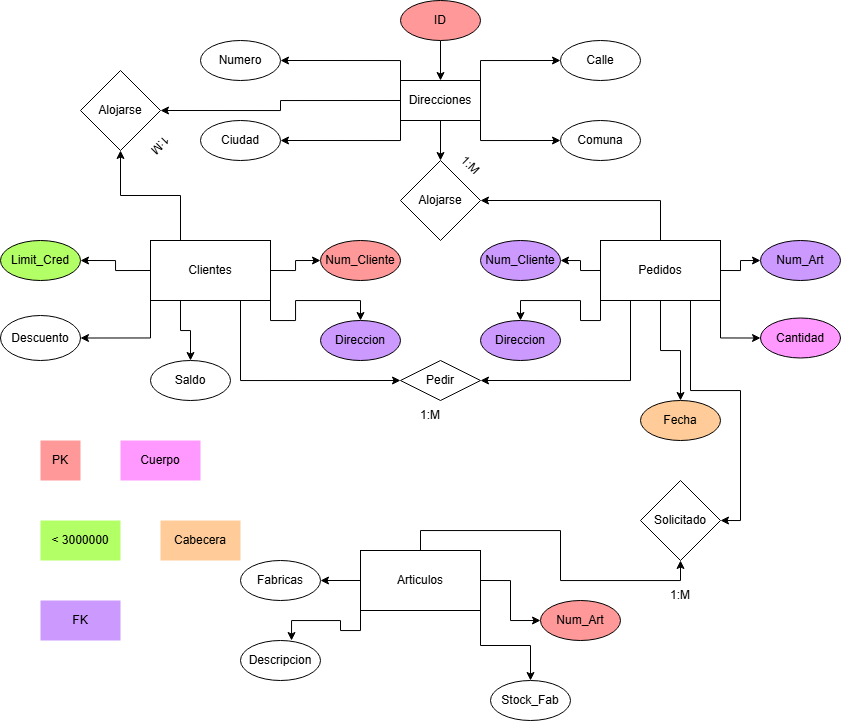

The diagram above was exported from draw.io. Its source (the exported page's mxGraphModel, read from the mxfile embedded in the PNG):
<mxGraphModel dx="1640" dy="1619" grid="1" gridSize="10" guides="1" tooltips="1" connect="1" arrows="1" fold="1" page="1" pageScale="1" pageWidth="827" pageHeight="1169" math="0" shadow="0">
  <root>
    <mxCell id="0" />
    <mxCell id="1" parent="0" />
    <mxCell id="AaJra1HAYFTL2Y9KbaUA-182" edge="1" parent="1" source="AaJra1HAYFTL2Y9KbaUA-188" style="edgeStyle=orthogonalEdgeStyle;rounded=0;orthogonalLoop=1;jettySize=auto;html=1;exitX=0;exitY=0.5;exitDx=0;exitDy=0;entryX=1;entryY=0.5;entryDx=0;entryDy=0;" target="AaJra1HAYFTL2Y9KbaUA-209">
      <mxGeometry relative="1" as="geometry" />
    </mxCell>
    <mxCell id="AaJra1HAYFTL2Y9KbaUA-183" edge="1" parent="1" source="AaJra1HAYFTL2Y9KbaUA-188" style="edgeStyle=orthogonalEdgeStyle;rounded=0;orthogonalLoop=1;jettySize=auto;html=1;exitX=0;exitY=1;exitDx=0;exitDy=0;entryX=1;entryY=0.5;entryDx=0;entryDy=0;" target="AaJra1HAYFTL2Y9KbaUA-210">
      <mxGeometry relative="1" as="geometry" />
    </mxCell>
    <mxCell id="AaJra1HAYFTL2Y9KbaUA-184" edge="1" parent="1" source="AaJra1HAYFTL2Y9KbaUA-188" style="edgeStyle=orthogonalEdgeStyle;rounded=0;orthogonalLoop=1;jettySize=auto;html=1;exitX=0.25;exitY=1;exitDx=0;exitDy=0;entryX=0.5;entryY=0;entryDx=0;entryDy=0;" target="AaJra1HAYFTL2Y9KbaUA-208">
      <mxGeometry relative="1" as="geometry" />
    </mxCell>
    <mxCell id="AaJra1HAYFTL2Y9KbaUA-185" edge="1" parent="1" source="AaJra1HAYFTL2Y9KbaUA-188" style="edgeStyle=orthogonalEdgeStyle;rounded=0;orthogonalLoop=1;jettySize=auto;html=1;exitX=1;exitY=0.5;exitDx=0;exitDy=0;entryX=0;entryY=0.5;entryDx=0;entryDy=0;" target="AaJra1HAYFTL2Y9KbaUA-206">
      <mxGeometry relative="1" as="geometry" />
    </mxCell>
    <mxCell id="AaJra1HAYFTL2Y9KbaUA-186" edge="1" parent="1" source="AaJra1HAYFTL2Y9KbaUA-188" style="edgeStyle=orthogonalEdgeStyle;rounded=0;orthogonalLoop=1;jettySize=auto;html=1;exitX=1;exitY=1;exitDx=0;exitDy=0;entryX=0.5;entryY=0;entryDx=0;entryDy=0;" target="AaJra1HAYFTL2Y9KbaUA-207">
      <mxGeometry relative="1" as="geometry" />
    </mxCell>
    <mxCell id="AaJra1HAYFTL2Y9KbaUA-187" edge="1" parent="1" source="AaJra1HAYFTL2Y9KbaUA-188" style="edgeStyle=orthogonalEdgeStyle;rounded=0;orthogonalLoop=1;jettySize=auto;html=1;exitX=0.75;exitY=1;exitDx=0;exitDy=0;entryX=0;entryY=0.5;entryDx=0;entryDy=0;" target="AaJra1HAYFTL2Y9KbaUA-223">
      <mxGeometry relative="1" as="geometry" />
    </mxCell>
    <mxCell id="AaJra1HAYFTL2Y9KbaUA-243" edge="1" parent="1" source="AaJra1HAYFTL2Y9KbaUA-188" style="edgeStyle=orthogonalEdgeStyle;rounded=0;orthogonalLoop=1;jettySize=auto;html=1;exitX=0.25;exitY=0;exitDx=0;exitDy=0;" target="AaJra1HAYFTL2Y9KbaUA-242">
      <mxGeometry relative="1" as="geometry" />
    </mxCell>
    <mxCell id="AaJra1HAYFTL2Y9KbaUA-188" parent="1" style="rounded=0;whiteSpace=wrap;html=1;" value="Clientes" vertex="1">
      <mxGeometry height="60" width="120" x="70" y="40" as="geometry" />
    </mxCell>
    <mxCell id="AaJra1HAYFTL2Y9KbaUA-189" edge="1" parent="1" source="AaJra1HAYFTL2Y9KbaUA-196" style="edgeStyle=orthogonalEdgeStyle;rounded=0;orthogonalLoop=1;jettySize=auto;html=1;exitX=0;exitY=0.5;exitDx=0;exitDy=0;entryX=1;entryY=0.5;entryDx=0;entryDy=0;" target="AaJra1HAYFTL2Y9KbaUA-211">
      <mxGeometry relative="1" as="geometry" />
    </mxCell>
    <mxCell id="AaJra1HAYFTL2Y9KbaUA-190" edge="1" parent="1" source="AaJra1HAYFTL2Y9KbaUA-196" style="edgeStyle=orthogonalEdgeStyle;rounded=0;orthogonalLoop=1;jettySize=auto;html=1;exitX=0;exitY=1;exitDx=0;exitDy=0;entryX=0.5;entryY=0;entryDx=0;entryDy=0;" target="AaJra1HAYFTL2Y9KbaUA-213">
      <mxGeometry relative="1" as="geometry" />
    </mxCell>
    <mxCell id="AaJra1HAYFTL2Y9KbaUA-191" edge="1" parent="1" source="AaJra1HAYFTL2Y9KbaUA-196" style="edgeStyle=orthogonalEdgeStyle;rounded=0;orthogonalLoop=1;jettySize=auto;html=1;exitX=0.5;exitY=1;exitDx=0;exitDy=0;entryX=0.5;entryY=0;entryDx=0;entryDy=0;" target="AaJra1HAYFTL2Y9KbaUA-212">
      <mxGeometry relative="1" as="geometry" />
    </mxCell>
    <mxCell id="AaJra1HAYFTL2Y9KbaUA-192" edge="1" parent="1" source="AaJra1HAYFTL2Y9KbaUA-196" style="edgeStyle=orthogonalEdgeStyle;rounded=0;orthogonalLoop=1;jettySize=auto;html=1;exitX=1;exitY=0.5;exitDx=0;exitDy=0;entryX=0;entryY=0.5;entryDx=0;entryDy=0;" target="AaJra1HAYFTL2Y9KbaUA-215">
      <mxGeometry relative="1" as="geometry" />
    </mxCell>
    <mxCell id="AaJra1HAYFTL2Y9KbaUA-193" edge="1" parent="1" source="AaJra1HAYFTL2Y9KbaUA-196" style="edgeStyle=orthogonalEdgeStyle;rounded=0;orthogonalLoop=1;jettySize=auto;html=1;exitX=1;exitY=1;exitDx=0;exitDy=0;entryX=0;entryY=0.5;entryDx=0;entryDy=0;" target="AaJra1HAYFTL2Y9KbaUA-214">
      <mxGeometry relative="1" as="geometry" />
    </mxCell>
    <mxCell id="AaJra1HAYFTL2Y9KbaUA-194" edge="1" parent="1" source="AaJra1HAYFTL2Y9KbaUA-196" style="edgeStyle=orthogonalEdgeStyle;rounded=0;orthogonalLoop=1;jettySize=auto;html=1;exitX=0.25;exitY=1;exitDx=0;exitDy=0;entryX=1;entryY=0.5;entryDx=0;entryDy=0;" target="AaJra1HAYFTL2Y9KbaUA-223">
      <mxGeometry relative="1" as="geometry" />
    </mxCell>
    <mxCell id="AaJra1HAYFTL2Y9KbaUA-195" edge="1" parent="1" source="AaJra1HAYFTL2Y9KbaUA-196" style="edgeStyle=orthogonalEdgeStyle;rounded=0;orthogonalLoop=1;jettySize=auto;html=1;exitX=0.75;exitY=1;exitDx=0;exitDy=0;entryX=1;entryY=0.5;entryDx=0;entryDy=0;" target="AaJra1HAYFTL2Y9KbaUA-225">
      <mxGeometry relative="1" as="geometry" />
    </mxCell>
    <mxCell id="AaJra1HAYFTL2Y9KbaUA-239" edge="1" parent="1" source="AaJra1HAYFTL2Y9KbaUA-196" style="edgeStyle=orthogonalEdgeStyle;rounded=0;orthogonalLoop=1;jettySize=auto;html=1;exitX=0.5;exitY=0;exitDx=0;exitDy=0;entryX=1;entryY=0.5;entryDx=0;entryDy=0;" target="AaJra1HAYFTL2Y9KbaUA-238">
      <mxGeometry relative="1" as="geometry" />
    </mxCell>
    <mxCell id="AaJra1HAYFTL2Y9KbaUA-196" parent="1" style="whiteSpace=wrap;html=1;" value="Pedidos" vertex="1">
      <mxGeometry height="60" width="120" x="520" y="40" as="geometry" />
    </mxCell>
    <mxCell id="AaJra1HAYFTL2Y9KbaUA-197" edge="1" parent="1" source="AaJra1HAYFTL2Y9KbaUA-201" style="edgeStyle=orthogonalEdgeStyle;rounded=0;orthogonalLoop=1;jettySize=auto;html=1;exitX=0;exitY=0.5;exitDx=0;exitDy=0;entryX=1;entryY=0.5;entryDx=0;entryDy=0;" target="AaJra1HAYFTL2Y9KbaUA-203">
      <mxGeometry relative="1" as="geometry" />
    </mxCell>
    <mxCell id="AaJra1HAYFTL2Y9KbaUA-198" edge="1" parent="1" source="AaJra1HAYFTL2Y9KbaUA-201" style="edgeStyle=orthogonalEdgeStyle;rounded=0;orthogonalLoop=1;jettySize=auto;html=1;exitX=1;exitY=1;exitDx=0;exitDy=0;entryX=0.5;entryY=0;entryDx=0;entryDy=0;" target="AaJra1HAYFTL2Y9KbaUA-204">
      <mxGeometry relative="1" as="geometry" />
    </mxCell>
    <mxCell id="AaJra1HAYFTL2Y9KbaUA-199" edge="1" parent="1" source="AaJra1HAYFTL2Y9KbaUA-201" style="edgeStyle=orthogonalEdgeStyle;rounded=0;orthogonalLoop=1;jettySize=auto;html=1;exitX=1;exitY=0.5;exitDx=0;exitDy=0;entryX=0;entryY=0.5;entryDx=0;entryDy=0;" target="AaJra1HAYFTL2Y9KbaUA-202">
      <mxGeometry relative="1" as="geometry" />
    </mxCell>
    <mxCell id="AaJra1HAYFTL2Y9KbaUA-200" edge="1" parent="1" source="AaJra1HAYFTL2Y9KbaUA-201" style="edgeStyle=orthogonalEdgeStyle;rounded=0;orthogonalLoop=1;jettySize=auto;html=1;exitX=0.5;exitY=0;exitDx=0;exitDy=0;entryX=0.5;entryY=1;entryDx=0;entryDy=0;" target="AaJra1HAYFTL2Y9KbaUA-225">
      <mxGeometry relative="1" as="geometry" />
    </mxCell>
    <mxCell id="AaJra1HAYFTL2Y9KbaUA-201" parent="1" style="whiteSpace=wrap;html=1;" value="Articulos" vertex="1">
      <mxGeometry height="60" width="120" x="280" y="350" as="geometry" />
    </mxCell>
    <mxCell id="AaJra1HAYFTL2Y9KbaUA-202" parent="1" style="ellipse;whiteSpace=wrap;html=1;fillColor=#FF9999;" value="Num_Art" vertex="1">
      <mxGeometry height="40" width="80" x="460" y="400" as="geometry" />
    </mxCell>
    <mxCell id="AaJra1HAYFTL2Y9KbaUA-203" parent="1" style="ellipse;whiteSpace=wrap;html=1;" value="Fabricas" vertex="1">
      <mxGeometry height="40" width="80" x="160" y="360" as="geometry" />
    </mxCell>
    <mxCell id="AaJra1HAYFTL2Y9KbaUA-204" parent="1" style="ellipse;whiteSpace=wrap;html=1;" value="Stock_Fab" vertex="1">
      <mxGeometry height="40" width="80" x="410" y="480" as="geometry" />
    </mxCell>
    <mxCell id="AaJra1HAYFTL2Y9KbaUA-205" parent="1" style="ellipse;whiteSpace=wrap;html=1;" value="Descripcion" vertex="1">
      <mxGeometry height="40" width="80" x="160" y="440" as="geometry" />
    </mxCell>
    <mxCell id="AaJra1HAYFTL2Y9KbaUA-206" parent="1" style="ellipse;whiteSpace=wrap;html=1;fillColor=#FF9999;" value="Num_Cliente" vertex="1">
      <mxGeometry height="40" width="80" x="240" y="40" as="geometry" />
    </mxCell>
    <mxCell id="AaJra1HAYFTL2Y9KbaUA-207" parent="1" style="ellipse;whiteSpace=wrap;html=1;fillColor=#CC99FF;" value="Direccion" vertex="1">
      <mxGeometry height="40" width="80" x="240" y="120" as="geometry" />
    </mxCell>
    <mxCell id="AaJra1HAYFTL2Y9KbaUA-208" parent="1" style="ellipse;whiteSpace=wrap;html=1;" value="Saldo" vertex="1">
      <mxGeometry height="40" width="80" x="70" y="160" as="geometry" />
    </mxCell>
    <mxCell id="AaJra1HAYFTL2Y9KbaUA-209" parent="1" style="ellipse;whiteSpace=wrap;html=1;fillColor=#B3FF66;" value="Limit_Cred" vertex="1">
      <mxGeometry height="40" width="80" x="-80" y="40" as="geometry" />
    </mxCell>
    <mxCell id="AaJra1HAYFTL2Y9KbaUA-210" parent="1" style="ellipse;whiteSpace=wrap;html=1;" value="Descuento" vertex="1">
      <mxGeometry height="45" width="80" x="-80" y="115" as="geometry" />
    </mxCell>
    <mxCell id="AaJra1HAYFTL2Y9KbaUA-211" parent="1" style="ellipse;whiteSpace=wrap;html=1;fillColor=#CC99FF;" value="Num_Cliente" vertex="1">
      <mxGeometry height="40" width="80" x="400" y="40" as="geometry" />
    </mxCell>
    <mxCell id="AaJra1HAYFTL2Y9KbaUA-212" parent="1" style="ellipse;whiteSpace=wrap;html=1;fillColor=#FFCC99;" value="Fecha" vertex="1">
      <mxGeometry height="40" width="80" x="560" y="200" as="geometry" />
    </mxCell>
    <mxCell id="AaJra1HAYFTL2Y9KbaUA-213" parent="1" style="ellipse;whiteSpace=wrap;html=1;fillColor=#CC99FF;" value="Direccion" vertex="1">
      <mxGeometry height="40" width="80" x="400" y="120" as="geometry" />
    </mxCell>
    <mxCell id="AaJra1HAYFTL2Y9KbaUA-214" parent="1" style="ellipse;whiteSpace=wrap;html=1;fillColor=#FF99FF;" value="Cantidad" vertex="1">
      <mxGeometry height="40" width="80" x="680" y="117.5" as="geometry" />
    </mxCell>
    <mxCell id="AaJra1HAYFTL2Y9KbaUA-215" parent="1" style="ellipse;whiteSpace=wrap;html=1;fillColor=#CC99FF;" value="Num_Art" vertex="1">
      <mxGeometry height="40" width="80" x="680" y="40" as="geometry" />
    </mxCell>
    <mxCell id="AaJra1HAYFTL2Y9KbaUA-216" parent="1" style="text;html=1;whiteSpace=wrap;strokeColor=none;fillColor=#FF9999;align=center;verticalAlign=middle;rounded=0;" value="PK" vertex="1">
      <mxGeometry height="40" width="40" x="-40" y="240" as="geometry" />
    </mxCell>
    <mxCell id="AaJra1HAYFTL2Y9KbaUA-217" parent="1" style="text;html=1;whiteSpace=wrap;strokeColor=none;fillColor=#B3FF66;align=center;verticalAlign=middle;rounded=0;" value="&amp;lt; 3000000" vertex="1">
      <mxGeometry height="40" width="80" x="-40" y="320" as="geometry" />
    </mxCell>
    <mxCell id="AaJra1HAYFTL2Y9KbaUA-219" parent="1" style="text;html=1;whiteSpace=wrap;strokeColor=none;fillColor=#FFCC99;align=center;verticalAlign=middle;rounded=0;" value="Cabecera" vertex="1">
      <mxGeometry height="40" width="80" x="80" y="320" as="geometry" />
    </mxCell>
    <mxCell id="AaJra1HAYFTL2Y9KbaUA-220" parent="1" style="text;html=1;whiteSpace=wrap;strokeColor=none;fillColor=#FF99FF;align=center;verticalAlign=middle;rounded=0;" value="Cuerpo" vertex="1">
      <mxGeometry height="40" width="80" x="40" y="240" as="geometry" />
    </mxCell>
    <mxCell id="AaJra1HAYFTL2Y9KbaUA-221" edge="1" parent="1" source="AaJra1HAYFTL2Y9KbaUA-201" style="edgeStyle=orthogonalEdgeStyle;rounded=0;orthogonalLoop=1;jettySize=auto;html=1;exitX=0;exitY=1;exitDx=0;exitDy=0;entryX=0.638;entryY=0;entryDx=0;entryDy=0;entryPerimeter=0;" target="AaJra1HAYFTL2Y9KbaUA-205">
      <mxGeometry relative="1" as="geometry" />
    </mxCell>
    <mxCell id="AaJra1HAYFTL2Y9KbaUA-222" parent="1" style="text;html=1;whiteSpace=wrap;strokeColor=none;fillColor=#CC99FF;align=center;verticalAlign=middle;rounded=0;" value="FK" vertex="1">
      <mxGeometry height="40" width="80" x="-40" y="400" as="geometry" />
    </mxCell>
    <mxCell id="AaJra1HAYFTL2Y9KbaUA-223" parent="1" style="rhombus;whiteSpace=wrap;html=1;" value="Pedir" vertex="1">
      <mxGeometry height="40" width="80" x="320" y="160" as="geometry" />
    </mxCell>
    <mxCell id="AaJra1HAYFTL2Y9KbaUA-224" parent="1" style="text;html=1;whiteSpace=wrap;strokeColor=none;fillColor=none;align=center;verticalAlign=middle;rounded=0;" value="1:M" vertex="1">
      <mxGeometry height="30" width="60" x="320" y="200" as="geometry" />
    </mxCell>
    <mxCell id="AaJra1HAYFTL2Y9KbaUA-225" parent="1" style="rhombus;whiteSpace=wrap;html=1;" value="Solicitado" vertex="1">
      <mxGeometry height="80" width="80" x="560" y="280" as="geometry" />
    </mxCell>
    <mxCell id="AaJra1HAYFTL2Y9KbaUA-226" parent="1" style="text;html=1;whiteSpace=wrap;strokeColor=none;fillColor=none;align=center;verticalAlign=middle;rounded=0;" value="1:M" vertex="1">
      <mxGeometry height="30" width="60" x="570" y="380" as="geometry" />
    </mxCell>
    <mxCell id="AaJra1HAYFTL2Y9KbaUA-233" edge="1" parent="1" source="AaJra1HAYFTL2Y9KbaUA-227" style="edgeStyle=orthogonalEdgeStyle;rounded=0;orthogonalLoop=1;jettySize=auto;html=1;exitX=0;exitY=0;exitDx=0;exitDy=0;entryX=1;entryY=0.5;entryDx=0;entryDy=0;" target="AaJra1HAYFTL2Y9KbaUA-228">
      <mxGeometry relative="1" as="geometry" />
    </mxCell>
    <mxCell id="AaJra1HAYFTL2Y9KbaUA-234" edge="1" parent="1" source="AaJra1HAYFTL2Y9KbaUA-227" style="edgeStyle=orthogonalEdgeStyle;rounded=0;orthogonalLoop=1;jettySize=auto;html=1;exitX=0;exitY=1;exitDx=0;exitDy=0;entryX=1;entryY=0.5;entryDx=0;entryDy=0;" target="AaJra1HAYFTL2Y9KbaUA-230">
      <mxGeometry relative="1" as="geometry" />
    </mxCell>
    <mxCell id="AaJra1HAYFTL2Y9KbaUA-236" edge="1" parent="1" source="AaJra1HAYFTL2Y9KbaUA-227" style="edgeStyle=orthogonalEdgeStyle;rounded=0;orthogonalLoop=1;jettySize=auto;html=1;exitX=1;exitY=0;exitDx=0;exitDy=0;entryX=0;entryY=0.5;entryDx=0;entryDy=0;" target="AaJra1HAYFTL2Y9KbaUA-229">
      <mxGeometry relative="1" as="geometry" />
    </mxCell>
    <mxCell id="AaJra1HAYFTL2Y9KbaUA-237" edge="1" parent="1" source="AaJra1HAYFTL2Y9KbaUA-227" style="edgeStyle=orthogonalEdgeStyle;rounded=0;orthogonalLoop=1;jettySize=auto;html=1;exitX=1;exitY=1;exitDx=0;exitDy=0;entryX=0;entryY=0.5;entryDx=0;entryDy=0;" target="AaJra1HAYFTL2Y9KbaUA-231">
      <mxGeometry relative="1" as="geometry" />
    </mxCell>
    <mxCell id="AaJra1HAYFTL2Y9KbaUA-241" edge="1" parent="1" source="AaJra1HAYFTL2Y9KbaUA-227" style="edgeStyle=orthogonalEdgeStyle;rounded=0;orthogonalLoop=1;jettySize=auto;html=1;exitX=0.5;exitY=1;exitDx=0;exitDy=0;entryX=0.5;entryY=0;entryDx=0;entryDy=0;" target="AaJra1HAYFTL2Y9KbaUA-238">
      <mxGeometry relative="1" as="geometry" />
    </mxCell>
    <mxCell id="AaJra1HAYFTL2Y9KbaUA-244" edge="1" parent="1" source="AaJra1HAYFTL2Y9KbaUA-227" style="edgeStyle=orthogonalEdgeStyle;rounded=0;orthogonalLoop=1;jettySize=auto;html=1;exitX=0;exitY=0.5;exitDx=0;exitDy=0;entryX=1;entryY=0.5;entryDx=0;entryDy=0;" target="AaJra1HAYFTL2Y9KbaUA-242">
      <mxGeometry relative="1" as="geometry" />
    </mxCell>
    <mxCell id="AaJra1HAYFTL2Y9KbaUA-227" parent="1" style="rounded=0;whiteSpace=wrap;html=1;" value="Direcciones" vertex="1">
      <mxGeometry height="40" width="80" x="320" y="-120" as="geometry" />
    </mxCell>
    <mxCell id="AaJra1HAYFTL2Y9KbaUA-228" parent="1" style="ellipse;whiteSpace=wrap;html=1;" value="Numero" vertex="1">
      <mxGeometry height="40" width="80" x="120" y="-160" as="geometry" />
    </mxCell>
    <mxCell id="AaJra1HAYFTL2Y9KbaUA-229" parent="1" style="ellipse;whiteSpace=wrap;html=1;" value="Calle" vertex="1">
      <mxGeometry height="40" width="80" x="480" y="-160" as="geometry" />
    </mxCell>
    <mxCell id="AaJra1HAYFTL2Y9KbaUA-230" parent="1" style="ellipse;whiteSpace=wrap;html=1;" value="Ciudad" vertex="1">
      <mxGeometry height="40" width="80" x="120" y="-80" as="geometry" />
    </mxCell>
    <mxCell id="AaJra1HAYFTL2Y9KbaUA-231" parent="1" style="ellipse;whiteSpace=wrap;html=1;" value="Comuna" vertex="1">
      <mxGeometry height="40" width="80" x="480" y="-80" as="geometry" />
    </mxCell>
    <mxCell id="AaJra1HAYFTL2Y9KbaUA-235" edge="1" parent="1" source="AaJra1HAYFTL2Y9KbaUA-232" style="edgeStyle=orthogonalEdgeStyle;rounded=0;orthogonalLoop=1;jettySize=auto;html=1;exitX=0.5;exitY=1;exitDx=0;exitDy=0;entryX=0.5;entryY=0;entryDx=0;entryDy=0;" target="AaJra1HAYFTL2Y9KbaUA-227">
      <mxGeometry relative="1" as="geometry" />
    </mxCell>
    <mxCell id="AaJra1HAYFTL2Y9KbaUA-232" parent="1" style="ellipse;whiteSpace=wrap;html=1;fillColor=#FF9999;" value="ID" vertex="1">
      <mxGeometry height="40" width="80" x="320" y="-200" as="geometry" />
    </mxCell>
    <mxCell id="AaJra1HAYFTL2Y9KbaUA-238" parent="1" style="rhombus;whiteSpace=wrap;html=1;" value="Alojarse" vertex="1">
      <mxGeometry height="80" width="80" x="320" y="-40" as="geometry" />
    </mxCell>
    <mxCell id="AaJra1HAYFTL2Y9KbaUA-242" parent="1" style="rhombus;whiteSpace=wrap;html=1;" value="Alojarse" vertex="1">
      <mxGeometry height="80" width="80" y="-130" as="geometry" />
    </mxCell>
    <mxCell id="AaJra1HAYFTL2Y9KbaUA-245" parent="1" style="text;html=1;whiteSpace=wrap;strokeColor=none;fillColor=none;align=center;verticalAlign=middle;rounded=0;rotation=45;" value="1:M" vertex="1">
      <mxGeometry height="30" width="60" x="360" y="-50" as="geometry" />
    </mxCell>
    <mxCell id="AaJra1HAYFTL2Y9KbaUA-246" parent="1" style="text;html=1;whiteSpace=wrap;strokeColor=none;fillColor=none;align=center;verticalAlign=middle;rounded=0;rotation=-225;" value="1:M" vertex="1">
      <mxGeometry height="30" width="60" x="50" y="-70" as="geometry" />
    </mxCell>
  </root>
</mxGraphModel>